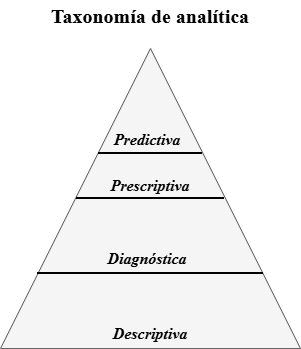

The diagram above was exported from draw.io. Its source (the exported page's mxGraphModel, read from the mxfile embedded in the PNG):
<mxGraphModel dx="860" dy="431" grid="0" gridSize="10" guides="1" tooltips="1" connect="1" arrows="1" fold="1" page="0" pageScale="1" pageWidth="827" pageHeight="1169" math="0" shadow="0">
  <root>
    <mxCell id="0" />
    <mxCell id="1" parent="0" />
    <mxCell id="SPSfMRkUR6FAAtWDvdFN-1" parent="1" style="verticalLabelPosition=bottom;verticalAlign=top;html=1;shape=mxgraph.basic.acute_triangle;dx=0.5;container=0;fontFamily=Times New Roman;fontStyle=3;fillColor=#f5f5f5;fontColor=#333333;strokeColor=#666666;" value="" vertex="1">
      <mxGeometry height="300" width="300" x="368" y="53" as="geometry" />
    </mxCell>
    <mxCell id="SPSfMRkUR6FAAtWDvdFN-2" parent="1" style="line;strokeWidth=2;html=1;fontFamily=Times New Roman;fontStyle=3" value="" vertex="1">
      <mxGeometry height="10" width="148" x="444" y="198" as="geometry" />
    </mxCell>
    <mxCell id="SPSfMRkUR6FAAtWDvdFN-4" parent="1" style="line;strokeWidth=2;html=1;fontFamily=Times New Roman;fontStyle=3" value="" vertex="1">
      <mxGeometry height="10" width="226" x="405" y="273" as="geometry" />
    </mxCell>
    <mxCell id="SPSfMRkUR6FAAtWDvdFN-5" parent="1" style="line;strokeWidth=2;html=1;fontFamily=Times New Roman;fontStyle=3" value="" vertex="1">
      <mxGeometry height="10" width="104" x="466" y="153" as="geometry" />
    </mxCell>
    <mxCell id="SPSfMRkUR6FAAtWDvdFN-7" parent="1" style="text;html=1;whiteSpace=wrap;strokeColor=none;fillColor=none;align=center;verticalAlign=middle;rounded=0;autosize=1;resizable=0;fontFamily=Times New Roman;fontStyle=3" value="&lt;span style=&quot;font-size: 16px;&quot;&gt;Prescriptiva&lt;/span&gt;" vertex="1">
      <mxGeometry height="31" width="94" x="471" y="174" as="geometry" />
    </mxCell>
    <mxCell id="SPSfMRkUR6FAAtWDvdFN-8" parent="1" style="text;html=1;whiteSpace=wrap;strokeColor=none;fillColor=none;align=center;verticalAlign=middle;rounded=0;fontSize=16;fontFamily=Times New Roman;fontStyle=3" value="Predictiva" vertex="1">
      <mxGeometry height="30" width="60" x="485" y="129" as="geometry" />
    </mxCell>
    <mxCell id="SPSfMRkUR6FAAtWDvdFN-11" parent="1" style="text;html=1;whiteSpace=wrap;strokeColor=none;fillColor=none;align=center;verticalAlign=middle;rounded=0;fontSize=16;fontFamily=Times New Roman;fontStyle=3" value="Diagnóstica" vertex="1">
      <mxGeometry height="30" width="60" x="485" y="248" as="geometry" />
    </mxCell>
    <mxCell id="SPSfMRkUR6FAAtWDvdFN-12" parent="1" style="text;html=1;whiteSpace=wrap;strokeColor=none;fillColor=none;align=center;verticalAlign=middle;rounded=0;fontSize=16;fontFamily=Times New Roman;fontStyle=3" value="Descriptiva" vertex="1">
      <mxGeometry height="30" width="60" x="488" y="323" as="geometry" />
    </mxCell>
    <mxCell id="SPSfMRkUR6FAAtWDvdFN-13" parent="1" style="text;html=1;whiteSpace=wrap;strokeColor=none;fillColor=none;align=center;verticalAlign=middle;rounded=0;fontSize=20;fontFamily=Times New Roman;fontStyle=1" value="Taxonomía de analítica" vertex="1">
      <mxGeometry height="30" width="206" x="415" y="5" as="geometry" />
    </mxCell>
  </root>
</mxGraphModel>